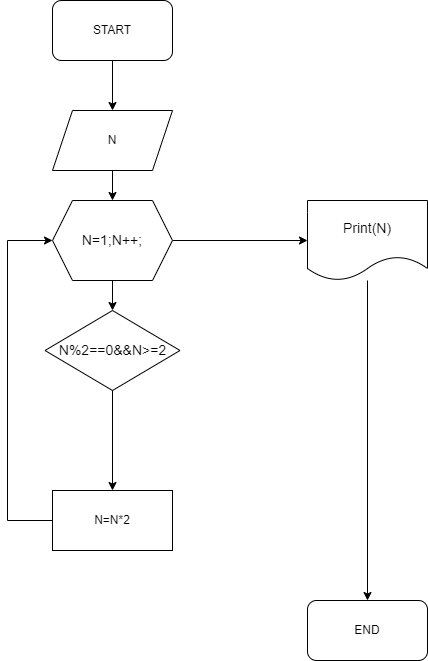

The diagram above was exported from draw.io. Its source (the exported page's mxGraphModel, read from the mxfile embedded in the PNG):
<mxGraphModel dx="1422" dy="727" grid="1" gridSize="10" guides="1" tooltips="1" connect="1" arrows="1" fold="1" page="1" pageScale="1" pageWidth="850" pageHeight="1100" math="0" shadow="0">
  <root>
    <mxCell id="0" />
    <mxCell id="1" parent="0" />
    <mxCell id="w_hm_Dhlg-cYTu1kTxGP-15" value="" style="edgeStyle=orthogonalEdgeStyle;rounded=0;orthogonalLoop=1;jettySize=auto;html=1;fontSize=14;" parent="1" source="w_hm_Dhlg-cYTu1kTxGP-1" target="w_hm_Dhlg-cYTu1kTxGP-4" edge="1">
      <mxGeometry relative="1" as="geometry" />
    </mxCell>
    <mxCell id="w_hm_Dhlg-cYTu1kTxGP-1" value="START" style="rounded=1;whiteSpace=wrap;html=1;" parent="1" vertex="1">
      <mxGeometry x="425" y="60" width="120" height="60" as="geometry" />
    </mxCell>
    <mxCell id="w_hm_Dhlg-cYTu1kTxGP-34" style="edgeStyle=orthogonalEdgeStyle;rounded=0;orthogonalLoop=1;jettySize=auto;html=1;entryX=0;entryY=0.5;entryDx=0;entryDy=0;fontSize=14;" parent="1" source="w_hm_Dhlg-cYTu1kTxGP-8" target="w_hm_Dhlg-cYTu1kTxGP-26" edge="1">
      <mxGeometry relative="1" as="geometry">
        <Array as="points">
          <mxPoint x="380" y="580" />
          <mxPoint x="380" y="300" />
        </Array>
      </mxGeometry>
    </mxCell>
    <mxCell id="w_hm_Dhlg-cYTu1kTxGP-8" value="N=N*2" style="whiteSpace=wrap;html=1;" parent="1" vertex="1">
      <mxGeometry x="425" y="550" width="120" height="60" as="geometry" />
    </mxCell>
    <mxCell id="w_hm_Dhlg-cYTu1kTxGP-40" value="" style="edgeStyle=orthogonalEdgeStyle;rounded=0;orthogonalLoop=1;jettySize=auto;html=1;fontSize=14;" parent="1" source="w_hm_Dhlg-cYTu1kTxGP-11" target="w_hm_Dhlg-cYTu1kTxGP-39" edge="1">
      <mxGeometry relative="1" as="geometry" />
    </mxCell>
    <mxCell id="w_hm_Dhlg-cYTu1kTxGP-11" value="&lt;font style=&quot;font-size: 14px&quot;&gt;Print(N)&lt;/font&gt;" style="shape=document;whiteSpace=wrap;html=1;boundedLbl=1;" parent="1" vertex="1">
      <mxGeometry x="680" y="260" width="120" height="80" as="geometry" />
    </mxCell>
    <mxCell id="w_hm_Dhlg-cYTu1kTxGP-27" value="" style="edgeStyle=orthogonalEdgeStyle;rounded=0;orthogonalLoop=1;jettySize=auto;html=1;fontSize=14;" parent="1" source="w_hm_Dhlg-cYTu1kTxGP-4" target="w_hm_Dhlg-cYTu1kTxGP-26" edge="1">
      <mxGeometry relative="1" as="geometry" />
    </mxCell>
    <mxCell id="w_hm_Dhlg-cYTu1kTxGP-4" value="N" style="shape=parallelogram;perimeter=parallelogramPerimeter;whiteSpace=wrap;html=1;fixedSize=1;" parent="1" vertex="1">
      <mxGeometry x="425" y="170" width="120" height="60" as="geometry" />
    </mxCell>
    <mxCell id="w_hm_Dhlg-cYTu1kTxGP-37" value="" style="edgeStyle=orthogonalEdgeStyle;rounded=0;orthogonalLoop=1;jettySize=auto;html=1;fontSize=14;" parent="1" source="w_hm_Dhlg-cYTu1kTxGP-23" target="w_hm_Dhlg-cYTu1kTxGP-8" edge="1">
      <mxGeometry relative="1" as="geometry" />
    </mxCell>
    <mxCell id="w_hm_Dhlg-cYTu1kTxGP-23" value="N%2==0&amp;amp;&amp;amp;N&amp;gt;=2" style="rhombus;whiteSpace=wrap;html=1;fontSize=14;" parent="1" vertex="1">
      <mxGeometry x="417.5" y="370" width="135" height="80" as="geometry" />
    </mxCell>
    <mxCell id="w_hm_Dhlg-cYTu1kTxGP-29" value="" style="edgeStyle=orthogonalEdgeStyle;rounded=0;orthogonalLoop=1;jettySize=auto;html=1;fontSize=14;" parent="1" source="w_hm_Dhlg-cYTu1kTxGP-26" target="w_hm_Dhlg-cYTu1kTxGP-23" edge="1">
      <mxGeometry relative="1" as="geometry" />
    </mxCell>
    <mxCell id="w_hm_Dhlg-cYTu1kTxGP-42" style="edgeStyle=orthogonalEdgeStyle;rounded=0;orthogonalLoop=1;jettySize=auto;html=1;entryX=0;entryY=0.5;entryDx=0;entryDy=0;fontSize=14;" parent="1" source="w_hm_Dhlg-cYTu1kTxGP-26" target="w_hm_Dhlg-cYTu1kTxGP-11" edge="1">
      <mxGeometry relative="1" as="geometry" />
    </mxCell>
    <mxCell id="w_hm_Dhlg-cYTu1kTxGP-26" value="N=1;N++;" style="shape=hexagon;perimeter=hexagonPerimeter2;whiteSpace=wrap;html=1;fixedSize=1;fontSize=14;" parent="1" vertex="1">
      <mxGeometry x="425" y="260" width="120" height="80" as="geometry" />
    </mxCell>
    <mxCell id="w_hm_Dhlg-cYTu1kTxGP-39" value="END" style="rounded=1;whiteSpace=wrap;html=1;" parent="1" vertex="1">
      <mxGeometry x="680" y="660" width="120" height="60" as="geometry" />
    </mxCell>
  </root>
</mxGraphModel>